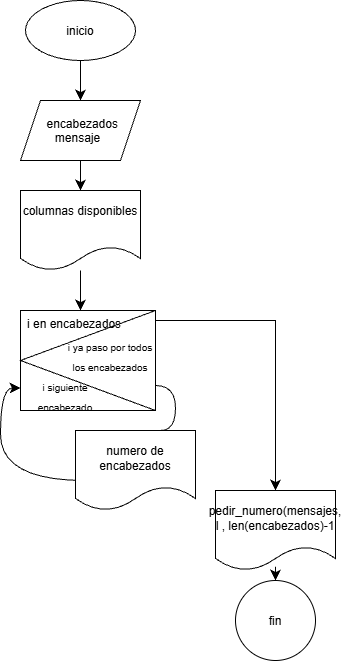

The diagram above was exported from draw.io. Its source (the exported page's mxGraphModel, read from the mxfile embedded in the PNG):
<mxGraphModel grid="1" page="1" gridSize="10" guides="1" tooltips="1" connect="1" arrows="1" fold="1" pageScale="1" pageWidth="827" pageHeight="1169" math="0" shadow="0">
  <root>
    <mxCell id="0" />
    <mxCell id="1" parent="0" />
    <mxCell id="suATJLAOUsd9Ajs2f8KT-3" edge="1" parent="1" source="suATJLAOUsd9Ajs2f8KT-1" style="edgeStyle=orthogonalEdgeStyle;curved=1;rounded=0;curveGeometry=1;orthogonalLoop=1;jettySize=auto;html=1;fontSize=12;defaultLabelBackgroundColor=page;startSize=8;endSize=8;" target="suATJLAOUsd9Ajs2f8KT-2" value="">
      <mxGeometry relative="1" as="geometry" />
    </mxCell>
    <mxCell id="suATJLAOUsd9Ajs2f8KT-1" parent="1" style="ellipse;whiteSpace=wrap;html=1;shapeInside=1;" value="inicio" vertex="1">
      <mxGeometry height="60" width="110" x="260" y="80" as="geometry" />
    </mxCell>
    <mxCell id="suATJLAOUsd9Ajs2f8KT-5" edge="1" parent="1" source="suATJLAOUsd9Ajs2f8KT-2" style="edgeStyle=orthogonalEdgeStyle;curved=1;rounded=0;curveGeometry=1;orthogonalLoop=1;jettySize=auto;html=1;fontSize=12;defaultLabelBackgroundColor=page;startSize=8;endSize=8;" target="suATJLAOUsd9Ajs2f8KT-4" value="">
      <mxGeometry relative="1" as="geometry" />
    </mxCell>
    <mxCell id="suATJLAOUsd9Ajs2f8KT-2" parent="1" style="shape=parallelogram;perimeter=parallelogramPerimeter;whiteSpace=wrap;html=1;shapeInside=1;fixedSize=1;" value="encabezados mensaje" vertex="1">
      <mxGeometry height="60" width="120" x="255" y="180" as="geometry" />
    </mxCell>
    <mxCell id="suATJLAOUsd9Ajs2f8KT-7" edge="1" parent="1" source="suATJLAOUsd9Ajs2f8KT-4" style="edgeStyle=orthogonalEdgeStyle;curved=1;rounded=0;curveGeometry=1;orthogonalLoop=1;jettySize=auto;html=1;fontSize=12;defaultLabelBackgroundColor=page;startSize=8;endSize=8;" value="">
      <mxGeometry relative="1" as="geometry">
        <mxPoint x="315" y="390" as="targetPoint" />
      </mxGeometry>
    </mxCell>
    <mxCell id="suATJLAOUsd9Ajs2f8KT-4" parent="1" style="shape=document;whiteSpace=wrap;html=1;boundedLbl=1;" value="columnas disponibles&lt;div&gt;&lt;br&gt;&lt;/div&gt;" vertex="1">
      <mxGeometry height="80" width="120" x="255" y="270" as="geometry" />
    </mxCell>
    <mxCell id="suATJLAOUsd9Ajs2f8KT-8" parent="1" style="whiteSpace=wrap;html=1;" value="" vertex="1">
      <mxGeometry height="100" width="135" x="255" y="390" as="geometry" />
    </mxCell>
    <mxCell id="suATJLAOUsd9Ajs2f8KT-16" edge="1" parent="1" source="suATJLAOUsd9Ajs2f8KT-9" style="edgeStyle=orthogonalEdgeStyle;curved=1;rounded=0;curveGeometry=1;orthogonalLoop=1;jettySize=auto;html=1;exitX=0;exitY=0.25;exitDx=0;exitDy=0;fontSize=12;defaultLabelBackgroundColor=page;startSize=8;endSize=8;">
      <mxGeometry relative="1" as="geometry">
        <mxPoint x="380" y="530" as="targetPoint" />
      </mxGeometry>
    </mxCell>
    <mxCell id="suATJLAOUsd9Ajs2f8KT-9" parent="1" style="triangle;whiteSpace=wrap;html=1;shapeInside=1;rotation=-180;" value="" vertex="1">
      <mxGeometry height="100" width="135" x="255" y="390" as="geometry" />
    </mxCell>
    <mxCell id="suATJLAOUsd9Ajs2f8KT-11" parent="1" style="text;whiteSpace=wrap;html=1;" value="&lt;div style=&quot;forced-color-adjust: none;&quot;&gt;i en encabezados&lt;/div&gt;" vertex="1">
      <mxGeometry height="20" width="100" x="260" y="390" as="geometry" />
    </mxCell>
    <mxCell id="suATJLAOUsd9Ajs2f8KT-20" edge="1" parent="1" source="suATJLAOUsd9Ajs2f8KT-13" style="edgeStyle=orthogonalEdgeStyle;rounded=0;orthogonalLoop=1;jettySize=auto;html=1;exitX=1;exitY=0;exitDx=0;exitDy=0;fontSize=12;defaultLabelBackgroundColor=page;startSize=8;endSize=8;" target="suATJLAOUsd9Ajs2f8KT-21">
      <mxGeometry relative="1" as="geometry" />
    </mxCell>
    <mxCell id="suATJLAOUsd9Ajs2f8KT-13" parent="1" style="text;html=1;whiteSpace=wrap;strokeColor=none;fillColor=none;align=center;verticalAlign=middle;rounded=0;fontSize=16;" value="&lt;font style=&quot;font-size: 10px;&quot;&gt;i ya paso por todos los encabezados&lt;/font&gt;" vertex="1">
      <mxGeometry height="30" width="90" x="300" y="420" as="geometry" />
    </mxCell>
    <mxCell id="suATJLAOUsd9Ajs2f8KT-15" parent="1" style="text;html=1;whiteSpace=wrap;strokeColor=none;fillColor=none;align=center;verticalAlign=middle;rounded=0;fontSize=16;" value="&lt;font style=&quot;font-size: 10px;&quot;&gt;i siguiente encabezado&lt;/font&gt;" vertex="1">
      <mxGeometry height="30" width="90" x="255" y="460" as="geometry" />
    </mxCell>
    <mxCell id="suATJLAOUsd9Ajs2f8KT-18" edge="1" parent="1" style="edgeStyle=orthogonalEdgeStyle;curved=1;rounded=0;curveGeometry=1;orthogonalLoop=1;jettySize=auto;html=1;entryX=0;entryY=0.25;entryDx=0;entryDy=0;fontSize=12;defaultLabelBackgroundColor=page;startSize=8;endSize=8;" target="suATJLAOUsd9Ajs2f8KT-15">
      <mxGeometry relative="1" as="geometry">
        <Array as="points">
          <mxPoint x="235" y="560" />
          <mxPoint x="235" y="467.5" />
        </Array>
        <mxPoint x="320" y="560" as="sourcePoint" />
      </mxGeometry>
    </mxCell>
    <mxCell id="suATJLAOUsd9Ajs2f8KT-19" parent="1" style="shape=document;whiteSpace=wrap;html=1;boundedLbl=1;" value="numero de encabezados" vertex="1">
      <mxGeometry height="80" width="120" x="310" y="510" as="geometry" />
    </mxCell>
    <mxCell id="suATJLAOUsd9Ajs2f8KT-22" edge="1" parent="1" source="suATJLAOUsd9Ajs2f8KT-21" style="edgeStyle=orthogonalEdgeStyle;curved=1;rounded=0;curveGeometry=1;orthogonalLoop=1;jettySize=auto;html=1;fontSize=12;defaultLabelBackgroundColor=page;startSize=8;endSize=8;" target="suATJLAOUsd9Ajs2f8KT-23">
      <mxGeometry relative="1" as="geometry" />
    </mxCell>
    <mxCell id="suATJLAOUsd9Ajs2f8KT-21" parent="1" style="shape=document;whiteSpace=wrap;html=1;boundedLbl=1;" value="pedir_numero(mensajes, l , len(encabezados)-1" vertex="1">
      <mxGeometry height="80" width="120" x="450" y="570" as="geometry" />
    </mxCell>
    <mxCell id="suATJLAOUsd9Ajs2f8KT-23" parent="1" style="ellipse;whiteSpace=wrap;html=1;shapeInside=1;" value="fin" vertex="1">
      <mxGeometry height="80" width="80" x="470" y="660" as="geometry" />
    </mxCell>
  </root>
</mxGraphModel>